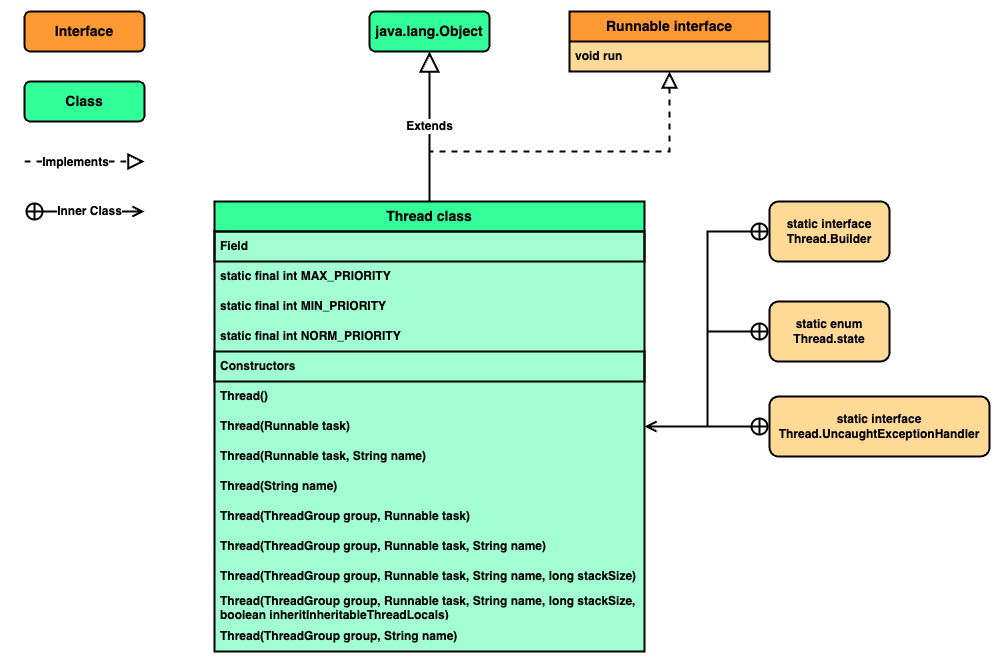

The diagram above was exported from draw.io. Its source (the exported page's mxGraphModel, read from the mxfile embedded in the PNG):
<mxGraphModel dx="978" dy="743" grid="1" gridSize="10" guides="1" tooltips="1" connect="1" arrows="1" fold="1" page="1" pageScale="1" pageWidth="1169" pageHeight="827" background="#ffffff" math="0" shadow="0">
  <root>
    <mxCell id="0" />
    <mxCell id="1" parent="0" />
    <mxCell id="H9CmGp8euEZ4uCWKsRJX-1" value="&lt;b&gt;&lt;font style=&quot;font-size: 14px;&quot;&gt;Interface&lt;/font&gt;&lt;/b&gt;" style="rounded=1;whiteSpace=wrap;html=1;strokeWidth=2;fillColor=#FF9933;" vertex="1" parent="1">
      <mxGeometry x="90" y="80" width="120" height="40" as="geometry" />
    </mxCell>
    <mxCell id="H9CmGp8euEZ4uCWKsRJX-2" value="&lt;b&gt;&lt;font style=&quot;font-size: 14px;&quot;&gt;Class&lt;/font&gt;&lt;/b&gt;" style="rounded=1;whiteSpace=wrap;html=1;strokeWidth=2;fillColor=#33FF99;" vertex="1" parent="1">
      <mxGeometry x="90" y="150" width="120" height="40" as="geometry" />
    </mxCell>
    <mxCell id="H9CmGp8euEZ4uCWKsRJX-3" value="" style="endArrow=block;dashed=1;endFill=0;endSize=12;html=1;rounded=0;elbow=vertical;strokeWidth=2;fontStyle=0;" edge="1" parent="1">
      <mxGeometry width="160" relative="1" as="geometry">
        <mxPoint x="90" y="230" as="sourcePoint" />
        <mxPoint x="210" y="230" as="targetPoint" />
      </mxGeometry>
    </mxCell>
    <mxCell id="H9CmGp8euEZ4uCWKsRJX-4" value="Implements" style="edgeLabel;html=1;align=center;verticalAlign=middle;resizable=0;points=[];fontStyle=1;fontSize=12;" vertex="1" connectable="0" parent="H9CmGp8euEZ4uCWKsRJX-3">
      <mxGeometry relative="1" as="geometry">
        <mxPoint x="-10" as="offset" />
      </mxGeometry>
    </mxCell>
    <mxCell id="H9CmGp8euEZ4uCWKsRJX-5" value="&lt;b&gt;&lt;font style=&quot;font-size: 14px;&quot;&gt;java.lang.Object&lt;/font&gt;&lt;/b&gt;" style="rounded=1;whiteSpace=wrap;html=1;strokeWidth=2;fillColor=#33FF99;" vertex="1" parent="1">
      <mxGeometry x="435" y="80" width="120" height="40" as="geometry" />
    </mxCell>
    <mxCell id="H9CmGp8euEZ4uCWKsRJX-8" value="Extends" style="endArrow=block;endSize=16;endFill=0;html=1;rounded=0;strokeWidth=2;fontStyle=1;fontSize=12;" edge="1" parent="1" source="H9CmGp8euEZ4uCWKsRJX-17" target="H9CmGp8euEZ4uCWKsRJX-5">
      <mxGeometry width="160" relative="1" as="geometry">
        <mxPoint x="495" y="210" as="sourcePoint" />
        <mxPoint x="675" y="380" as="targetPoint" />
      </mxGeometry>
    </mxCell>
    <mxCell id="H9CmGp8euEZ4uCWKsRJX-13" value="Runnable interface" style="swimlane;fontStyle=1;childLayout=stackLayout;horizontal=1;startSize=30;horizontalStack=0;resizeParent=1;resizeParentMax=0;resizeLast=0;collapsible=1;marginBottom=0;whiteSpace=wrap;html=1;fillColor=#FF9933;strokeWidth=2;swimlaneFillColor=#FFD996;fontSize=14;" vertex="1" parent="1">
      <mxGeometry x="635" y="80" width="200" height="60" as="geometry" />
    </mxCell>
    <mxCell id="H9CmGp8euEZ4uCWKsRJX-14" value="&lt;b&gt;void run&lt;/b&gt;" style="text;strokeColor=none;fillColor=none;align=left;verticalAlign=middle;spacingLeft=4;spacingRight=4;overflow=hidden;points=[[0,0.5],[1,0.5]];portConstraint=eastwest;rotatable=0;whiteSpace=wrap;html=1;" vertex="1" parent="H9CmGp8euEZ4uCWKsRJX-13">
      <mxGeometry y="30" width="200" height="30" as="geometry" />
    </mxCell>
    <mxCell id="H9CmGp8euEZ4uCWKsRJX-17" value="Thread class" style="swimlane;fontStyle=1;childLayout=stackLayout;horizontal=1;startSize=30;horizontalStack=0;resizeParent=1;resizeParentMax=0;resizeLast=0;collapsible=1;marginBottom=0;whiteSpace=wrap;html=1;fillColor=#34FF99;strokeWidth=2;swimlaneFillColor=#A1FFD3;fontSize=14;" vertex="1" parent="1">
      <mxGeometry x="280" y="270" width="430" height="450" as="geometry" />
    </mxCell>
    <mxCell id="H9CmGp8euEZ4uCWKsRJX-26" value="&lt;b&gt;Field&lt;/b&gt;" style="text;strokeColor=default;fillColor=none;align=left;verticalAlign=middle;spacingLeft=4;spacingRight=4;overflow=hidden;points=[[0,0.5],[1,0.5]];portConstraint=eastwest;rotatable=0;whiteSpace=wrap;html=1;strokeWidth=2;" vertex="1" parent="H9CmGp8euEZ4uCWKsRJX-17">
      <mxGeometry y="30" width="430" height="30" as="geometry" />
    </mxCell>
    <mxCell id="H9CmGp8euEZ4uCWKsRJX-18" value="&lt;b&gt;static final int MAX_PRIORITY&lt;/b&gt;" style="text;strokeColor=none;fillColor=none;align=left;verticalAlign=middle;spacingLeft=4;spacingRight=4;overflow=hidden;points=[[0,0.5],[1,0.5]];portConstraint=eastwest;rotatable=0;whiteSpace=wrap;html=1;" vertex="1" parent="H9CmGp8euEZ4uCWKsRJX-17">
      <mxGeometry y="60" width="430" height="30" as="geometry" />
    </mxCell>
    <mxCell id="H9CmGp8euEZ4uCWKsRJX-23" value="&lt;b&gt;static final int MIN_PRIORITY&lt;/b&gt;" style="text;strokeColor=none;fillColor=none;align=left;verticalAlign=middle;spacingLeft=4;spacingRight=4;overflow=hidden;points=[[0,0.5],[1,0.5]];portConstraint=eastwest;rotatable=0;whiteSpace=wrap;html=1;" vertex="1" parent="H9CmGp8euEZ4uCWKsRJX-17">
      <mxGeometry y="90" width="430" height="30" as="geometry" />
    </mxCell>
    <mxCell id="H9CmGp8euEZ4uCWKsRJX-24" value="&lt;b&gt;static final int NORM_PRIORITY&lt;/b&gt;" style="text;strokeColor=none;fillColor=none;align=left;verticalAlign=middle;spacingLeft=4;spacingRight=4;overflow=hidden;points=[[0,0.5],[1,0.5]];portConstraint=eastwest;rotatable=0;whiteSpace=wrap;html=1;" vertex="1" parent="H9CmGp8euEZ4uCWKsRJX-17">
      <mxGeometry y="120" width="430" height="30" as="geometry" />
    </mxCell>
    <mxCell id="H9CmGp8euEZ4uCWKsRJX-25" value="&lt;b&gt;Constructors&lt;/b&gt;" style="text;strokeColor=default;fillColor=none;align=left;verticalAlign=middle;spacingLeft=4;spacingRight=4;overflow=hidden;points=[[0,0.5],[1,0.5]];portConstraint=eastwest;rotatable=0;whiteSpace=wrap;html=1;strokeWidth=2;" vertex="1" parent="H9CmGp8euEZ4uCWKsRJX-17">
      <mxGeometry y="150" width="430" height="30" as="geometry" />
    </mxCell>
    <mxCell id="H9CmGp8euEZ4uCWKsRJX-27" value="&lt;b&gt;Thread()&lt;/b&gt;" style="text;strokeColor=none;fillColor=none;align=left;verticalAlign=middle;spacingLeft=4;spacingRight=4;overflow=hidden;points=[[0,0.5],[1,0.5]];portConstraint=eastwest;rotatable=0;whiteSpace=wrap;html=1;" vertex="1" parent="H9CmGp8euEZ4uCWKsRJX-17">
      <mxGeometry y="180" width="430" height="30" as="geometry" />
    </mxCell>
    <mxCell id="H9CmGp8euEZ4uCWKsRJX-28" value="&lt;b&gt;Thread(Runnable task)&lt;/b&gt;" style="text;strokeColor=none;fillColor=none;align=left;verticalAlign=middle;spacingLeft=4;spacingRight=4;overflow=hidden;points=[[0,0.5],[1,0.5]];portConstraint=eastwest;rotatable=0;whiteSpace=wrap;html=1;" vertex="1" parent="H9CmGp8euEZ4uCWKsRJX-17">
      <mxGeometry y="210" width="430" height="30" as="geometry" />
    </mxCell>
    <mxCell id="H9CmGp8euEZ4uCWKsRJX-30" value="&lt;b&gt;Thread(Runnable task, String name)&lt;/b&gt;" style="text;strokeColor=none;fillColor=none;align=left;verticalAlign=middle;spacingLeft=4;spacingRight=4;overflow=hidden;points=[[0,0.5],[1,0.5]];portConstraint=eastwest;rotatable=0;whiteSpace=wrap;html=1;" vertex="1" parent="H9CmGp8euEZ4uCWKsRJX-17">
      <mxGeometry y="240" width="430" height="30" as="geometry" />
    </mxCell>
    <mxCell id="H9CmGp8euEZ4uCWKsRJX-31" value="&lt;b&gt;Thread(String name)&lt;/b&gt;" style="text;strokeColor=none;fillColor=none;align=left;verticalAlign=middle;spacingLeft=4;spacingRight=4;overflow=hidden;points=[[0,0.5],[1,0.5]];portConstraint=eastwest;rotatable=0;whiteSpace=wrap;html=1;" vertex="1" parent="H9CmGp8euEZ4uCWKsRJX-17">
      <mxGeometry y="270" width="430" height="30" as="geometry" />
    </mxCell>
    <mxCell id="H9CmGp8euEZ4uCWKsRJX-32" value="&lt;b&gt;Thread(ThreadGroup group, Runnable task)&lt;/b&gt;" style="text;strokeColor=none;fillColor=none;align=left;verticalAlign=middle;spacingLeft=4;spacingRight=4;overflow=hidden;points=[[0,0.5],[1,0.5]];portConstraint=eastwest;rotatable=0;whiteSpace=wrap;html=1;" vertex="1" parent="H9CmGp8euEZ4uCWKsRJX-17">
      <mxGeometry y="300" width="430" height="30" as="geometry" />
    </mxCell>
    <mxCell id="H9CmGp8euEZ4uCWKsRJX-33" value="&lt;b&gt;Thread(ThreadGroup group, Runnable task, String name)&lt;/b&gt;" style="text;strokeColor=none;fillColor=none;align=left;verticalAlign=middle;spacingLeft=4;spacingRight=4;overflow=hidden;points=[[0,0.5],[1,0.5]];portConstraint=eastwest;rotatable=0;whiteSpace=wrap;html=1;" vertex="1" parent="H9CmGp8euEZ4uCWKsRJX-17">
      <mxGeometry y="330" width="430" height="30" as="geometry" />
    </mxCell>
    <mxCell id="H9CmGp8euEZ4uCWKsRJX-34" value="&lt;b&gt;Thread(&lt;/b&gt;&lt;b&gt;ThreadGroup group, Runnable task, String name, long stackSize&lt;/b&gt;&lt;b&gt;)&lt;/b&gt;" style="text;strokeColor=none;fillColor=none;align=left;verticalAlign=middle;spacingLeft=4;spacingRight=4;overflow=hidden;points=[[0,0.5],[1,0.5]];portConstraint=eastwest;rotatable=0;whiteSpace=wrap;html=1;" vertex="1" parent="H9CmGp8euEZ4uCWKsRJX-17">
      <mxGeometry y="360" width="430" height="30" as="geometry" />
    </mxCell>
    <mxCell id="H9CmGp8euEZ4uCWKsRJX-35" value="&lt;b&gt;Thread(&lt;/b&gt;&lt;b&gt;ThreadGroup group, Runnable task, String name, long stackSize, boolean inheritInheritableThreadLocals&lt;/b&gt;&lt;b&gt;)&lt;/b&gt;" style="text;strokeColor=none;fillColor=none;align=left;verticalAlign=middle;spacingLeft=4;spacingRight=4;overflow=hidden;points=[[0,0.5],[1,0.5]];portConstraint=eastwest;rotatable=0;whiteSpace=wrap;html=1;" vertex="1" parent="H9CmGp8euEZ4uCWKsRJX-17">
      <mxGeometry y="390" width="430" height="30" as="geometry" />
    </mxCell>
    <mxCell id="H9CmGp8euEZ4uCWKsRJX-36" value="&lt;b&gt;Thread(ThreadGroup group, String name)&lt;/b&gt;" style="text;strokeColor=none;fillColor=none;align=left;verticalAlign=middle;spacingLeft=4;spacingRight=4;overflow=hidden;points=[[0,0.5],[1,0.5]];portConstraint=eastwest;rotatable=0;whiteSpace=wrap;html=1;" vertex="1" parent="H9CmGp8euEZ4uCWKsRJX-17">
      <mxGeometry y="420" width="430" height="30" as="geometry" />
    </mxCell>
    <mxCell id="H9CmGp8euEZ4uCWKsRJX-20" value="static interface&lt;div&gt;&lt;span style=&quot;background-color: initial;&quot;&gt;Thread.Builder&lt;/span&gt;&lt;/div&gt;" style="rounded=1;whiteSpace=wrap;html=1;strokeWidth=2;fontStyle=1;fillColor=#FFD996;" vertex="1" parent="1">
      <mxGeometry x="835" y="270" width="120" height="60" as="geometry" />
    </mxCell>
    <mxCell id="H9CmGp8euEZ4uCWKsRJX-21" value="static enum&lt;div&gt;Thread.state&lt;/div&gt;" style="rounded=1;whiteSpace=wrap;html=1;strokeWidth=2;fontStyle=1;fillColor=#FFD996;" vertex="1" parent="1">
      <mxGeometry x="835" y="370" width="120" height="60" as="geometry" />
    </mxCell>
    <mxCell id="H9CmGp8euEZ4uCWKsRJX-22" value="static interface&lt;div&gt;Thread.UncaughtExceptionHandler&lt;/div&gt;" style="rounded=1;whiteSpace=wrap;html=1;strokeWidth=2;fontStyle=1;fillColor=#FFD996;" vertex="1" parent="1">
      <mxGeometry x="835" y="465" width="220" height="60" as="geometry" />
    </mxCell>
    <mxCell id="H9CmGp8euEZ4uCWKsRJX-37" value="" style="endArrow=block;dashed=1;endFill=0;endSize=12;html=1;rounded=0;strokeWidth=2;fontStyle=0;edgeStyle=elbowEdgeStyle;elbow=vertical;" edge="1" parent="1" source="H9CmGp8euEZ4uCWKsRJX-17" target="H9CmGp8euEZ4uCWKsRJX-13">
      <mxGeometry width="160" relative="1" as="geometry">
        <mxPoint x="525" y="300" as="sourcePoint" />
        <mxPoint x="745" y="140" as="targetPoint" />
        <Array as="points">
          <mxPoint x="735" y="220" />
        </Array>
      </mxGeometry>
    </mxCell>
    <mxCell id="H9CmGp8euEZ4uCWKsRJX-38" value="" style="endArrow=open;startArrow=circlePlus;endFill=0;startFill=0;endSize=8;html=1;rounded=0;edgeStyle=elbowEdgeStyle;strokeWidth=2;" edge="1" parent="1" source="H9CmGp8euEZ4uCWKsRJX-20" target="H9CmGp8euEZ4uCWKsRJX-17">
      <mxGeometry width="160" relative="1" as="geometry">
        <mxPoint x="595" y="420" as="sourcePoint" />
        <mxPoint x="755" y="420" as="targetPoint" />
      </mxGeometry>
    </mxCell>
    <mxCell id="H9CmGp8euEZ4uCWKsRJX-39" value="" style="endArrow=open;startArrow=circlePlus;endFill=0;startFill=0;endSize=8;html=1;rounded=0;edgeStyle=elbowEdgeStyle;strokeWidth=2;" edge="1" parent="1" source="H9CmGp8euEZ4uCWKsRJX-21" target="H9CmGp8euEZ4uCWKsRJX-17">
      <mxGeometry width="160" relative="1" as="geometry">
        <mxPoint x="875" y="310" as="sourcePoint" />
        <mxPoint x="720" y="505" as="targetPoint" />
      </mxGeometry>
    </mxCell>
    <mxCell id="H9CmGp8euEZ4uCWKsRJX-40" value="" style="endArrow=open;startArrow=circlePlus;endFill=0;startFill=0;endSize=8;html=1;rounded=0;edgeStyle=elbowEdgeStyle;strokeWidth=2;" edge="1" parent="1" source="H9CmGp8euEZ4uCWKsRJX-22" target="H9CmGp8euEZ4uCWKsRJX-17">
      <mxGeometry width="160" relative="1" as="geometry">
        <mxPoint x="885" y="320" as="sourcePoint" />
        <mxPoint x="730" y="515" as="targetPoint" />
      </mxGeometry>
    </mxCell>
    <mxCell id="H9CmGp8euEZ4uCWKsRJX-41" value="" style="endArrow=open;startArrow=circlePlus;endFill=0;startFill=0;endSize=8;html=1;rounded=0;strokeWidth=2;" edge="1" parent="1">
      <mxGeometry width="160" relative="1" as="geometry">
        <mxPoint x="90" y="280" as="sourcePoint" />
        <mxPoint x="210" y="280" as="targetPoint" />
      </mxGeometry>
    </mxCell>
    <mxCell id="H9CmGp8euEZ4uCWKsRJX-42" value="Inner Class" style="edgeLabel;html=1;align=center;verticalAlign=middle;resizable=0;points=[];fontStyle=1;fontSize=12;" vertex="1" connectable="0" parent="H9CmGp8euEZ4uCWKsRJX-41">
      <mxGeometry x="0.0667" y="1" relative="1" as="geometry">
        <mxPoint as="offset" />
      </mxGeometry>
    </mxCell>
  </root>
</mxGraphModel>